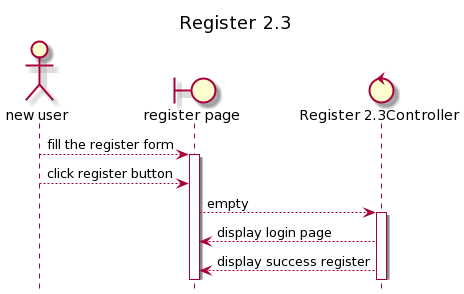

The diagram above was rendered by PlantUML. Its source (embedded in the PNG):
@startuml
title Register 2.3
hide footbox
actor "new user"
boundary "register page"
control "Register 2.3Controller"
"new user" --> "register page" :fill the register form
activate "register page"
"new user" --> "register page" :click register button
"register page" --> "Register 2.3Controller" :empty
activate "Register 2.3Controller"
 "Register 2.3Controller" --> "register page" :display login page
 "Register 2.3Controller" --> "register page" :display success register
@enduml